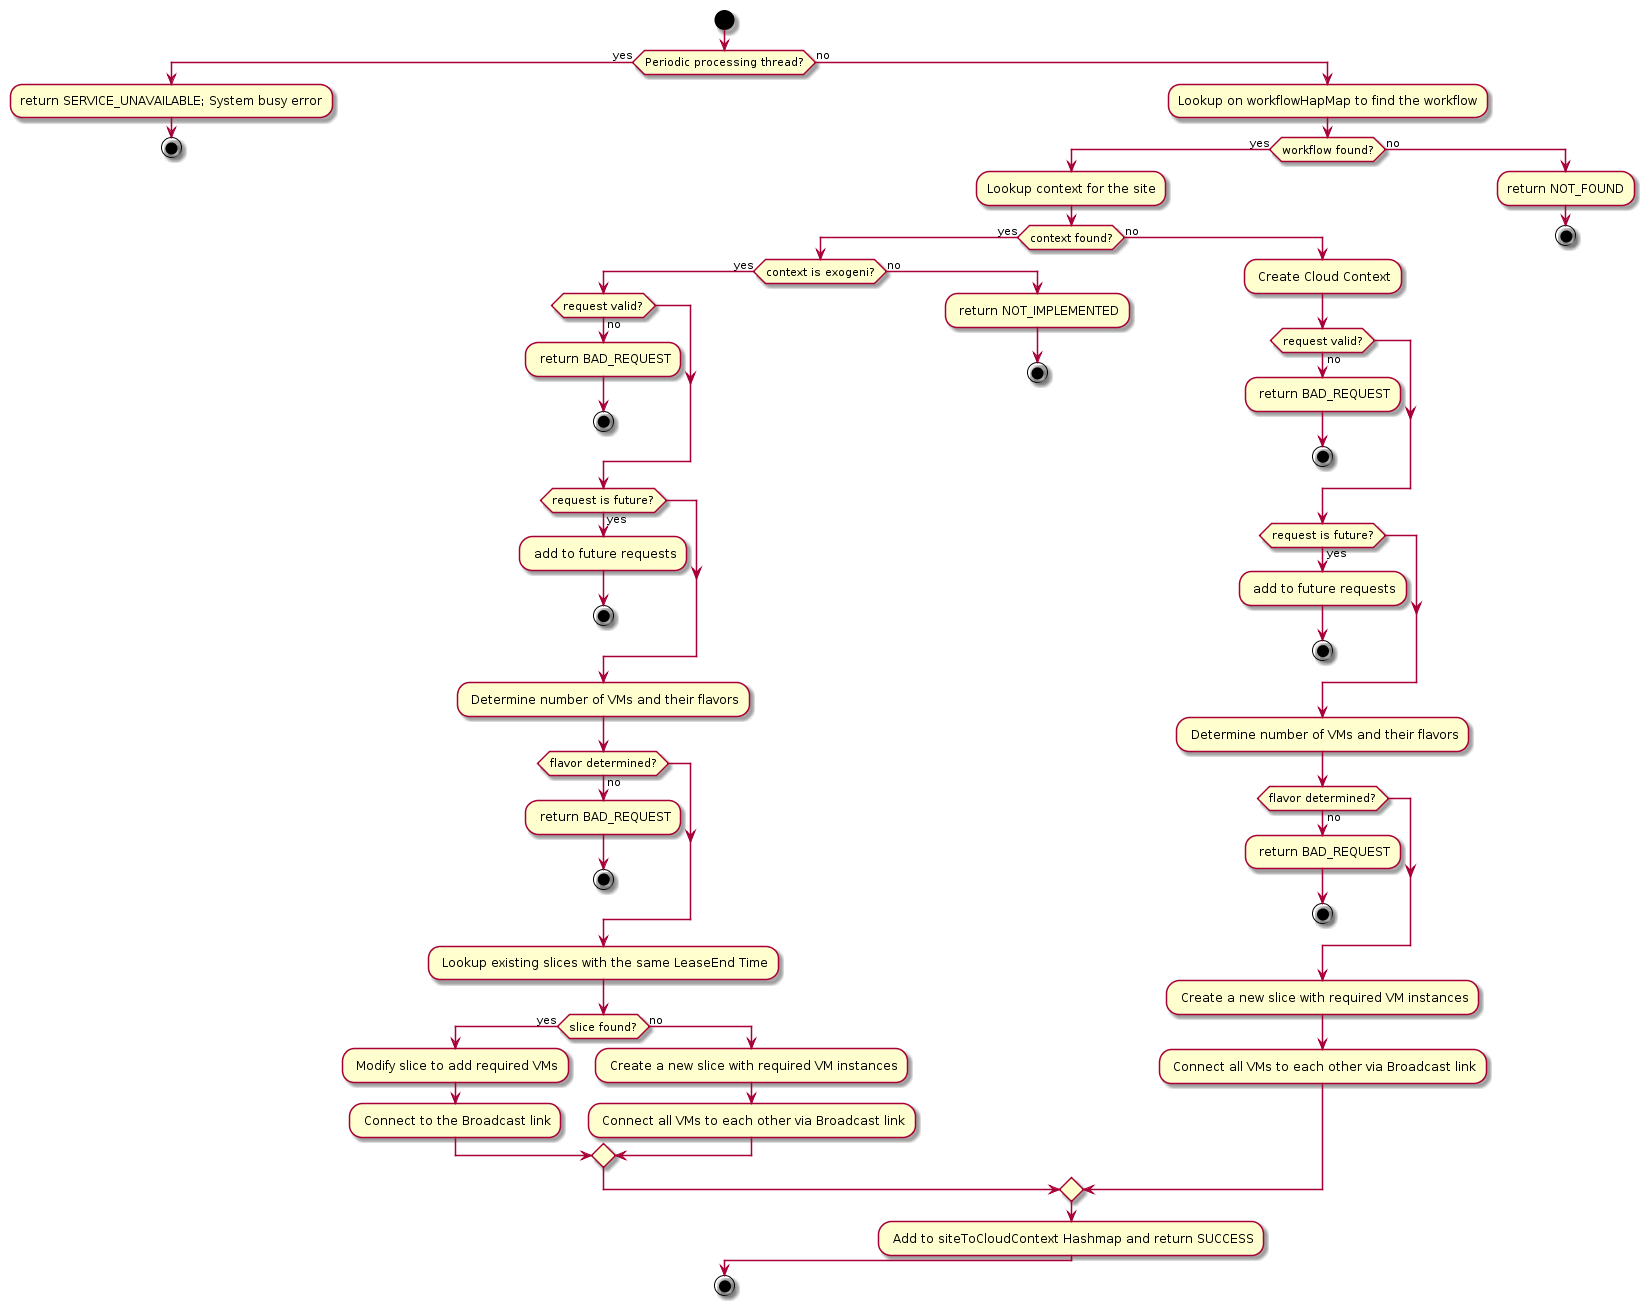

The diagram above was rendered by PlantUML. Its source (embedded in the PNG):
@startuml
start

    if (Periodic processing thread?) then (yes)
        :return SERVICE_UNAVAILABLE; System busy error;
        stop
    else (no)
        :Lookup on workflowHapMap to find the workflow;
        if (workflow found?) then (yes)
            :Lookup context for the site;
            if (context found?) then (yes)
                if (context is exogeni?) then (yes)
                    if (request valid?) then (no)
                        : return BAD_REQUEST;
                        stop
                    endif
                    if (request is future?) then (yes)
                        : add to future requests;
                        stop
                    endif
                    : Determine number of VMs and their flavors;
                    if (flavor determined?) then (no)
                        : return BAD_REQUEST;
                        stop
                    endif
                    : Lookup existing slices with the same LeaseEnd Time;
                    if (slice found?) then (yes)
                        : Modify slice to add required VMs;
                        : Connect to the Broadcast link;
                    else (no)  
                        : Create a new slice with required VM instances; 
                        : Connect all VMs to each other via Broadcast link;
                    endif
                else (no)
                    : return NOT_IMPLEMENTED;
                    stop
                endif
            else (no)
                : Create Cloud Context;
                if (request valid?) then (no)
                    : return BAD_REQUEST;
                    stop
                endif
                if (request is future?) then (yes)
                        : add to future requests;
                        stop
                endif
                : Determine number of VMs and their flavors;
                if (flavor determined?) then (no)
                    : return BAD_REQUEST;
                    stop
                endif
                : Create a new slice with required VM instances;
                : Connect all VMs to each other via Broadcast link;
            endif
            : Add to siteToCloudContext Hashmap and return SUCCESS;
        else (no)
            :return NOT_FOUND;
            stop
        endif
    endif
stop
@enduml